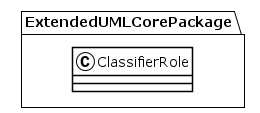

The diagram above was rendered by PlantUML. Its source (embedded in the PNG):
@startuml
!theme plain
package ExtendedUMLCorePackage {
class ClassifierRole {
}
}
@enduml